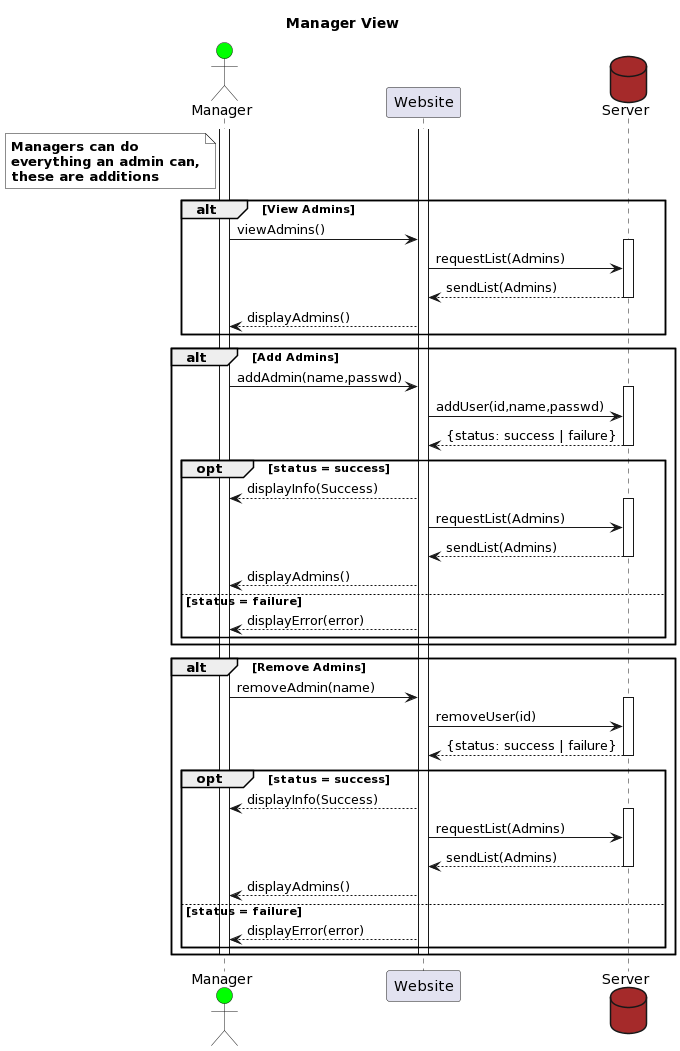

The diagram above was rendered by PlantUML. Its source (embedded in the PNG):
@startuml
title Manager View
Actor Manager #lime
participant Website
database Server #brown

note left of Manager #white
**Managers can do** 
**everything an admin can,**
**these are additions**
end note

alt View Admins
activate Manager
activate Website
    Manager->Website: viewAdmins()
activate Server
    Website->Server: requestList(Admins)
    Website<--Server: sendList(Admins)
deactivate Server
    Manager<--Website: displayAdmins()
end

alt Add Admins
    Manager->Website: addAdmin(name,passwd)
activate Server
    Website->Server: addUser(id,name,passwd)
    Website<--Server: {status: success | failure}
deactivate Server
    opt status = success
        Manager<--Website: displayInfo(Success)
    activate Server
        Website->Server: requestList(Admins)
            Website<--Server: sendList(Admins)
    deactivate Server
        Manager<--Website: displayAdmins()
    
    else status = failure
        Manager<--Website: displayError(error)  
    end
end

alt Remove Admins
    Manager->Website: removeAdmin(name)
activate Server
    Website->Server: removeUser(id)
    Website<--Server: {status: success | failure}
deactivate Server
    opt status = success
        Manager<--Website: displayInfo(Success)
    activate Server
        Website->Server: requestList(Admins)
            Website<--Server: sendList(Admins)
    deactivate Server
        Manager<--Website: displayAdmins()
    
    else status = failure
        Manager<--Website: displayError(error)  
    end
deactivate Manager
deactivate Website
end
@enduml